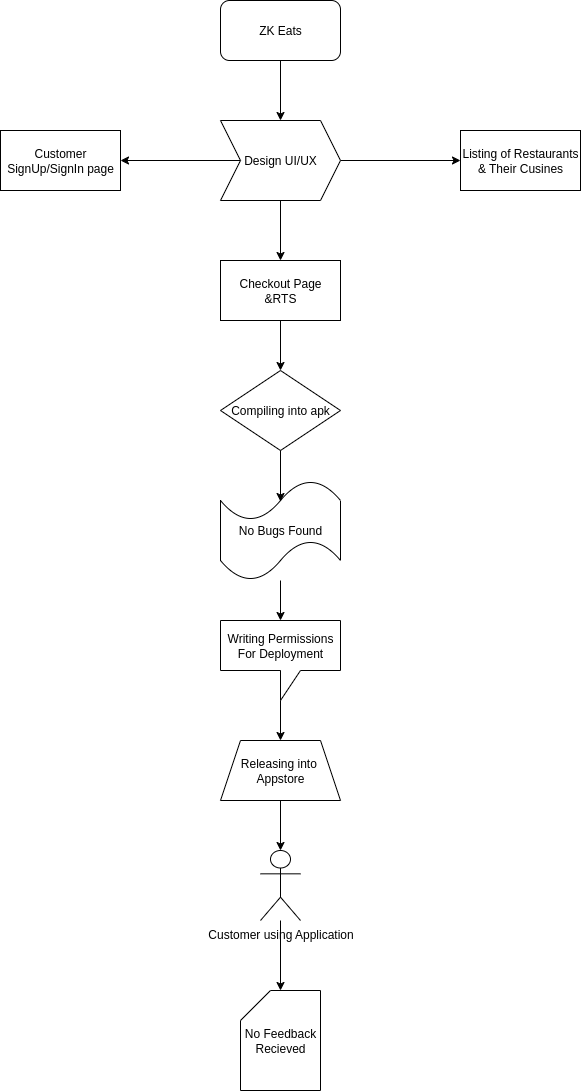

The diagram above was exported from draw.io. Its source (the exported page's mxGraphModel, read from the mxfile embedded in the PNG):
<mxGraphModel dx="872" dy="434" grid="1" gridSize="10" guides="1" tooltips="1" connect="1" arrows="1" fold="1" page="1" pageScale="1" pageWidth="827" pageHeight="1169" background="#FFFFFF" math="0" shadow="0">
  <root>
    <mxCell id="0" />
    <mxCell id="1" parent="0" />
    <mxCell id="q5S3pPvXuZXfCwX8TGwp-44" style="edgeStyle=orthogonalEdgeStyle;rounded=0;orthogonalLoop=1;jettySize=auto;html=1;entryX=0;entryY=0.5;entryDx=0;entryDy=0;" edge="1" parent="1" source="q5S3pPvXuZXfCwX8TGwp-32" target="q5S3pPvXuZXfCwX8TGwp-35">
      <mxGeometry relative="1" as="geometry" />
    </mxCell>
    <mxCell id="q5S3pPvXuZXfCwX8TGwp-45" style="edgeStyle=orthogonalEdgeStyle;rounded=0;orthogonalLoop=1;jettySize=auto;html=1;" edge="1" parent="1" source="q5S3pPvXuZXfCwX8TGwp-32" target="q5S3pPvXuZXfCwX8TGwp-36">
      <mxGeometry relative="1" as="geometry" />
    </mxCell>
    <mxCell id="q5S3pPvXuZXfCwX8TGwp-32" value="Design UI/UX" style="shape=step;perimeter=stepPerimeter;whiteSpace=wrap;html=1;fixedSize=1;" vertex="1" parent="1">
      <mxGeometry x="330" y="170" width="120" height="80" as="geometry" />
    </mxCell>
    <mxCell id="q5S3pPvXuZXfCwX8TGwp-43" style="edgeStyle=orthogonalEdgeStyle;rounded=0;orthogonalLoop=1;jettySize=auto;html=1;exitX=0.5;exitY=1;exitDx=0;exitDy=0;entryX=0.5;entryY=0;entryDx=0;entryDy=0;" edge="1" parent="1" source="q5S3pPvXuZXfCwX8TGwp-33" target="q5S3pPvXuZXfCwX8TGwp-32">
      <mxGeometry relative="1" as="geometry" />
    </mxCell>
    <mxCell id="q5S3pPvXuZXfCwX8TGwp-33" value="ZK Eats" style="rounded=1;whiteSpace=wrap;html=1;" vertex="1" parent="1">
      <mxGeometry x="330" y="50" width="120" height="60" as="geometry" />
    </mxCell>
    <mxCell id="q5S3pPvXuZXfCwX8TGwp-47" style="edgeStyle=orthogonalEdgeStyle;rounded=0;orthogonalLoop=1;jettySize=auto;html=1;entryX=0.5;entryY=0;entryDx=0;entryDy=0;" edge="1" parent="1" source="q5S3pPvXuZXfCwX8TGwp-34" target="q5S3pPvXuZXfCwX8TGwp-37">
      <mxGeometry relative="1" as="geometry" />
    </mxCell>
    <mxCell id="q5S3pPvXuZXfCwX8TGwp-34" value="Checkout Page&lt;div&gt;&amp;amp;RTS&lt;/div&gt;" style="rounded=0;whiteSpace=wrap;html=1;" vertex="1" parent="1">
      <mxGeometry x="330" y="310" width="120" height="60" as="geometry" />
    </mxCell>
    <mxCell id="q5S3pPvXuZXfCwX8TGwp-35" value="Listing of Restaurants&lt;div&gt;&amp;amp; Their Cusines&lt;/div&gt;" style="rounded=0;whiteSpace=wrap;html=1;" vertex="1" parent="1">
      <mxGeometry x="570" y="180" width="120" height="60" as="geometry" />
    </mxCell>
    <mxCell id="q5S3pPvXuZXfCwX8TGwp-36" value="Customer&lt;div&gt;SignUp/SignIn page&lt;/div&gt;" style="rounded=0;whiteSpace=wrap;html=1;" vertex="1" parent="1">
      <mxGeometry x="110" y="180" width="120" height="60" as="geometry" />
    </mxCell>
    <mxCell id="q5S3pPvXuZXfCwX8TGwp-37" value="Compiling into apk" style="rhombus;whiteSpace=wrap;html=1;" vertex="1" parent="1">
      <mxGeometry x="330" y="420" width="120" height="80" as="geometry" />
    </mxCell>
    <mxCell id="q5S3pPvXuZXfCwX8TGwp-49" style="edgeStyle=orthogonalEdgeStyle;rounded=0;orthogonalLoop=1;jettySize=auto;html=1;entryX=0.5;entryY=0;entryDx=0;entryDy=0;" edge="1" parent="1" source="q5S3pPvXuZXfCwX8TGwp-39" target="q5S3pPvXuZXfCwX8TGwp-40">
      <mxGeometry relative="1" as="geometry" />
    </mxCell>
    <mxCell id="q5S3pPvXuZXfCwX8TGwp-39" value="Writing Permissions&lt;div&gt;For Deployment&lt;/div&gt;" style="shape=callout;whiteSpace=wrap;html=1;perimeter=calloutPerimeter;" vertex="1" parent="1">
      <mxGeometry x="330" y="670" width="120" height="80" as="geometry" />
    </mxCell>
    <mxCell id="q5S3pPvXuZXfCwX8TGwp-50" value="" style="edgeStyle=orthogonalEdgeStyle;rounded=0;orthogonalLoop=1;jettySize=auto;html=1;" edge="1" parent="1" source="q5S3pPvXuZXfCwX8TGwp-40" target="q5S3pPvXuZXfCwX8TGwp-42">
      <mxGeometry relative="1" as="geometry" />
    </mxCell>
    <mxCell id="q5S3pPvXuZXfCwX8TGwp-40" value="Releasing into&amp;nbsp;&lt;div&gt;Appstore&lt;/div&gt;" style="shape=trapezoid;perimeter=trapezoidPerimeter;whiteSpace=wrap;html=1;fixedSize=1;" vertex="1" parent="1">
      <mxGeometry x="330" y="790" width="120" height="60" as="geometry" />
    </mxCell>
    <mxCell id="q5S3pPvXuZXfCwX8TGwp-42" value="Customer using Application" style="shape=umlActor;verticalLabelPosition=bottom;verticalAlign=top;html=1;outlineConnect=0;" vertex="1" parent="1">
      <mxGeometry x="370" y="900" width="40" height="70" as="geometry" />
    </mxCell>
    <mxCell id="q5S3pPvXuZXfCwX8TGwp-46" style="edgeStyle=orthogonalEdgeStyle;rounded=0;orthogonalLoop=1;jettySize=auto;html=1;entryX=0.5;entryY=0;entryDx=0;entryDy=0;" edge="1" parent="1" source="q5S3pPvXuZXfCwX8TGwp-32" target="q5S3pPvXuZXfCwX8TGwp-34">
      <mxGeometry relative="1" as="geometry" />
    </mxCell>
    <mxCell id="q5S3pPvXuZXfCwX8TGwp-51" value="No Bugs Found" style="shape=tape;whiteSpace=wrap;html=1;" vertex="1" parent="1">
      <mxGeometry x="330" y="530" width="120" height="100" as="geometry" />
    </mxCell>
    <mxCell id="q5S3pPvXuZXfCwX8TGwp-52" style="edgeStyle=orthogonalEdgeStyle;rounded=0;orthogonalLoop=1;jettySize=auto;html=1;entryX=0.5;entryY=0.21;entryDx=0;entryDy=0;entryPerimeter=0;" edge="1" parent="1" source="q5S3pPvXuZXfCwX8TGwp-37" target="q5S3pPvXuZXfCwX8TGwp-51">
      <mxGeometry relative="1" as="geometry" />
    </mxCell>
    <mxCell id="q5S3pPvXuZXfCwX8TGwp-53" style="edgeStyle=orthogonalEdgeStyle;rounded=0;orthogonalLoop=1;jettySize=auto;html=1;entryX=0.5;entryY=0;entryDx=0;entryDy=0;entryPerimeter=0;" edge="1" parent="1" source="q5S3pPvXuZXfCwX8TGwp-51" target="q5S3pPvXuZXfCwX8TGwp-39">
      <mxGeometry relative="1" as="geometry" />
    </mxCell>
    <mxCell id="q5S3pPvXuZXfCwX8TGwp-54" value="No Feedback&lt;div&gt;Recieved&lt;/div&gt;" style="shape=card;whiteSpace=wrap;html=1;" vertex="1" parent="1">
      <mxGeometry x="350" y="1040" width="80" height="100" as="geometry" />
    </mxCell>
    <mxCell id="q5S3pPvXuZXfCwX8TGwp-55" style="edgeStyle=orthogonalEdgeStyle;rounded=0;orthogonalLoop=1;jettySize=auto;html=1;entryX=0.5;entryY=0;entryDx=0;entryDy=0;entryPerimeter=0;" edge="1" parent="1" source="q5S3pPvXuZXfCwX8TGwp-42" target="q5S3pPvXuZXfCwX8TGwp-54">
      <mxGeometry relative="1" as="geometry" />
    </mxCell>
  </root>
</mxGraphModel>